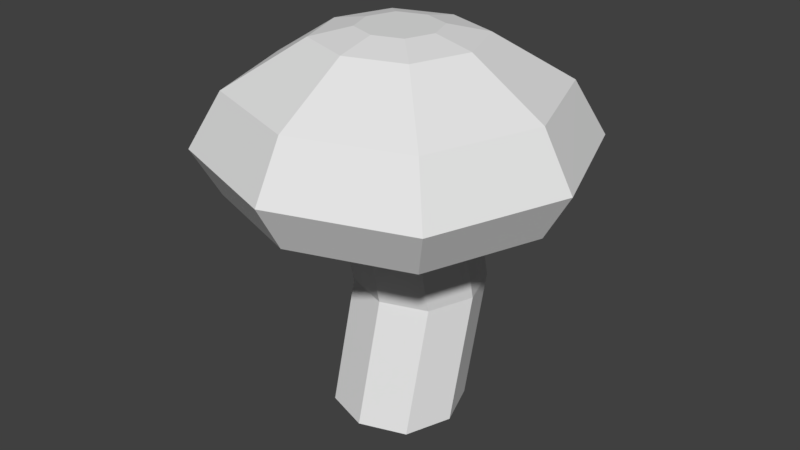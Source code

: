 # Source: Mushroom0.blend  (saved by Blender 2.79.0; exported with 4.5.12 LTS)
import bpy
from mathutils import Matrix  # noqa: F401  (used for matrix-valued properties, if any)

bpy.ops.wm.read_factory_settings(use_empty=True)
scene = bpy.context.scene
scene.name = 'Scene'

# ---- collections
col_collection_1 = bpy.data.collections.new('Collection 1'); scene.collection.children.link(col_collection_1)

# ---- world
world_world = bpy.data.worlds.new('World'); scene.world = world_world
world_world.color = (0.05088, 0.05088, 0.05088)
world_world.use_sun_shadow = False
world_world.sun_shadow_jitter_overblur = 0.0
world_world.cycles.sampling_method = 'MANUAL'

# ---- meshes
me_cube_001 = bpy.data.meshes.new('Cube.001')
me_cube_001.from_pydata([(-0.5086, -0.5086, -0.9449), (-0.5086, -0.5086, 1.902), (-0.5086, 0.5086, -0.9449), (-0.5086, 0.5086, 1.902), (0.5086, -0.5086, -0.9449), (0.5086, -0.5086, 1.902), (0.5086, 0.5086, -0.9449), (0.5086, 0.5086, 1.902), (-0.6932, 0.0, -0.9449), (-0.6932, 0.0, 1.902), (0.6932, 0.0, -0.9449), (0.6932, 0.0, 1.902), (-1.926e-09, 0.6845, -0.9449), (-1.926e-09, 0.6845, 1.902), (-1.926e-09, -0.6845, -0.9449), (-1.926e-09, -0.6845, 1.902), (-1.926e-09, 0.0, -0.9449), (-0.5086, -0.1576, 0.4066), (-0.5086, 0.8595, 0.4066), (0.5086, 0.8595, 0.4066), (0.5086, -0.1576, 0.4066), (0.6932, 0.351, 0.4066), (-0.6932, 0.351, 0.4066), (-1.926e-09, -0.3336, 0.4066), (-1.926e-09, 1.036, 0.4066), (-1.705, 7.45e-09, 1.587), (-1.251, 1.251, 1.587), (-9.169e-09, 1.683, 1.587), (1.251, 1.251, 1.587), (1.705, 7.45e-09, 1.587), (1.251, -1.251, 1.587), (-9.169e-09, -1.683, 1.587), (-1.251, -1.251, 1.587), (-1.655, 5.254e-09, 2.681), (-1.988, 6.173e-09, 2.091), (-1.459, 1.459, 2.091), (-1.074e-08, 1.963, 2.091), (1.459, 1.459, 2.091), (1.988, 6.173e-09, 2.091), (1.459, -1.459, 2.091), (-1.074e-08, -1.963, 2.091), (-1.459, -1.459, 2.091), (-0.8429, 9.463e-09, 3.187), (-1.215, 1.215, 2.681), (-1.136e-08, 1.635, 2.681), (1.215, 1.215, 2.681), (1.655, 5.254e-09, 2.681), (1.215, -1.215, 2.681), (-1.136e-08, -1.635, 2.681), (-1.215, -1.215, 2.681), (-0.6184, 0.6184, 3.187), (-1.29e-08, 0.8324, 3.187), (0.6184, 0.6184, 3.187), (0.8429, 9.463e-09, 3.187), (0.6184, -0.6184, 3.187), (-1.29e-08, -0.8324, 3.187), (-0.6184, -0.6184, 3.187), (-0.4231, -1.323e-09, 3.279), (-0.3104, 0.3104, 3.279), (-7.191e-09, 0.4178, 3.279), (0.3104, 0.3104, 3.279), (0.4231, -1.323e-09, 3.279), (0.3104, -0.3104, 3.279), (-7.191e-09, -0.4178, 3.279), (-0.3104, -0.3104, 3.279), (-7.191e-09, -1.323e-09, 3.279)], [], [(22, 9, 3, 18), (24, 13, 7, 19), (21, 11, 5, 20), (23, 15, 1, 17), (16, 10, 4, 14), (3, 9, 25, 26), (9, 1, 32, 25), (12, 6, 10, 16), (19, 7, 11, 21), (17, 1, 9, 22), (2, 12, 16, 8), (11, 7, 28, 29), (5, 11, 29, 30), (8, 16, 14, 0), (20, 5, 15, 23), (18, 3, 13, 24), (2, 18, 24, 12), (4, 20, 23, 14), (0, 17, 22, 8), (6, 19, 21, 10), (14, 23, 17, 0), (10, 21, 20, 4), (12, 24, 19, 6), (8, 22, 18, 2), (27, 26, 35, 36), (26, 25, 34, 35), (30, 29, 38, 39), (25, 32, 41, 34), (1, 15, 31, 32), (7, 13, 27, 28), (15, 5, 30, 31), (13, 3, 26, 27), (35, 34, 33, 43), (39, 38, 46, 47), (34, 41, 49, 33), (40, 39, 47, 48), (29, 28, 37, 38), (32, 31, 40, 41), (28, 27, 36, 37), (31, 30, 39, 40), (48, 47, 54, 55), (45, 44, 51, 52), (49, 48, 55, 56), (46, 45, 52, 53), (36, 35, 43, 44), (38, 37, 45, 46), (41, 40, 48, 49), (37, 36, 44, 45), (51, 50, 58, 59), (50, 42, 57, 58), (54, 53, 61, 62), (42, 56, 64, 57), (33, 49, 56, 42), (47, 46, 53, 54), (43, 33, 42, 50), (44, 43, 50, 51), (65, 57, 64, 63), (59, 58, 57, 65), (60, 59, 65, 61), (61, 65, 63, 62), (53, 52, 60, 61), (56, 55, 63, 64), (52, 51, 59, 60), (55, 54, 62, 63)])
_ca = me_cube_001.color_attributes.new('Col', 'BYTE_COLOR', 'CORNER')
_ca.data.foreach_set('color', [0.0, 0.0, 0.0, 1.0, 0.0, 0.0, 0.0, 1.0, 0.0, 0.0, 0.0, 1.0, 0.0, 0.0, 0.0, 1.0, 0.0, 0.0, 0.0, 1.0, 0.0, 0.0, 0.0, 1.0, 0.0, 0.0, 0.0, 1.0, 0.0, 0.0, 0.0, 1.0, 0.0, 0.0, 0.0, 1.0, 0.0, 0.0, 0.0, 1.0, 0.0, 0.0, 0.0, 1.0, 0.0, 0.0, 0.0, 1.0, 0.0, 0.0, 0.0, 1.0, 0.0, 0.0, 0.0, 1.0, 0.0, 0.0, 0.0, 1.0, 0.0, 0.0, 0.0, 1.0, 0.4621, 0.3095, 0.1779, 1.0, 0.4621, 0.3095, 0.1779, 1.0, 0.4621, 0.3095, 0.1779, 1.0, 0.4621, 0.3095, 0.1779, 1.0, 0.0331, 0.0331, 0.0331, 1.0, 0.0331, 0.0331, 0.0331, 1.0, 0.0331, 0.0331, 0.0331, 1.0, 0.0331, 0.0331, 0.0331, 1.0, 0.0331, 0.0331, 0.0331, 1.0, 0.0331, 0.0331, 0.0331, 1.0, 0.0331, 0.0331, 0.0331, 1.0, 0.0331, 0.0331, 0.0331, 1.0, 0.4621, 0.3095, 0.1779, 1.0, 0.4621, 0.3095, 0.1779, 1.0, 0.4621, 0.3095, 0.1779, 1.0, 0.4621, 0.3095, 0.1779, 1.0, 0.0, 0.0, 0.0, 1.0, 0.0, 0.0, 0.0, 1.0, 0.0, 0.0, 0.0, 1.0, 0.0, 0.0, 0.0, 1.0, 0.0, 0.0, 0.0, 1.0, 0.0, 0.0, 0.0, 1.0, 0.0, 0.0, 0.0, 1.0, 0.0, 0.0, 0.0, 1.0, 0.4621, 0.3095, 0.1779, 1.0, 0.4621, 0.3095, 0.1779, 1.0, 0.4621, 0.3095, 0.1779, 1.0, 0.4621, 0.3095, 0.1779, 1.0, 0.0331, 0.0331, 0.0331, 1.0, 0.0331, 0.0331, 0.0331, 1.0, 0.0331, 0.0331, 0.0331, 1.0, 0.0331, 0.0331, 0.0331, 1.0, 0.0331, 0.0331, 0.0331, 1.0, 0.0331, 0.0331, 0.0331, 1.0, 0.0331, 0.0331, 0.0331, 1.0, 0.0331, 0.0331, 0.0331, 1.0, 0.4621, 0.3095, 0.1779, 1.0, 0.4621, 0.3095, 0.1779, 1.0, 0.4621, 0.3095, 0.1779, 1.0, 0.4621, 0.3095, 0.1779, 1.0, 0.0, 0.0, 0.0, 1.0, 0.0, 0.0, 0.0, 1.0, 0.0, 0.0, 0.0, 1.0, 0.0, 0.0, 0.0, 1.0, 0.0, 0.0, 0.0, 1.0, 0.0, 0.0, 0.0, 1.0, 0.0, 0.0, 0.0, 1.0, 0.0, 0.0, 0.0, 1.0, 0.0, 0.0, 0.0, 1.0, 0.0, 0.0, 0.0, 1.0, 0.0, 0.0, 0.0, 1.0, 0.0, 0.0, 0.0, 1.0, 0.0, 0.0, 0.0, 1.0, 0.0, 0.0, 0.0, 1.0, 0.0, 0.0, 0.0, 1.0, 0.0, 0.0, 0.0, 1.0, 0.0, 0.0, 0.0, 1.0, 0.0, 0.0, 0.0, 1.0, 0.0, 0.0, 0.0, 1.0, 0.0, 0.0, 0.0, 1.0, 0.0, 0.0, 0.0, 1.0, 0.0, 0.0, 0.0, 1.0, 0.0, 0.0, 0.0, 1.0, 0.0, 0.0, 0.0, 1.0, 0.0, 0.0, 0.0, 1.0, 0.0, 0.0, 0.0, 1.0, 0.0, 0.0, 0.0, 1.0, 0.0, 0.0, 0.0, 1.0, 0.0, 0.0, 0.0, 1.0, 0.0, 0.0, 0.0, 1.0, 0.0, 0.0, 0.0, 1.0, 0.0, 0.0, 0.0, 1.0, 0.0, 0.0, 0.0, 1.0, 0.0, 0.0, 0.0, 1.0, 0.0, 0.0, 0.0, 1.0, 0.0, 0.0, 0.0, 1.0, 0.0, 0.0, 0.0, 1.0, 0.0, 0.0, 0.0, 1.0, 0.0, 0.0, 0.0, 1.0, 0.0, 0.0, 0.0, 1.0, 0.0331, 0.0331, 0.0331, 1.0, 0.0331, 0.0331, 0.0331, 1.0, 0.0331, 0.0331, 0.0331, 1.0, 0.0331, 0.0331, 0.0331, 1.0, 0.0331, 0.0331, 0.0331, 1.0, 0.0331, 0.0331, 0.0331, 1.0, 0.0331, 0.0331, 0.0331, 1.0, 0.0331, 0.0331, 0.0331, 1.0, 0.0331, 0.0331, 0.0331, 1.0, 0.0331, 0.0331, 0.0331, 1.0, 0.0331, 0.0331, 0.0331, 1.0, 0.0331, 0.0331, 0.0331, 1.0, 0.0331, 0.0331, 0.0331, 1.0, 0.0331, 0.0331, 0.0331, 1.0, 0.0331, 0.0331, 0.0331, 1.0, 0.0331, 0.0331, 0.0331, 1.0, 0.0331, 0.0331, 0.0331, 1.0, 0.0331, 0.0331, 0.0331, 1.0, 0.0331, 0.0331, 0.0331, 1.0, 0.0331, 0.0331, 0.0331, 1.0, 0.0331, 0.0331, 0.0331, 1.0, 0.0331, 0.0331, 0.0331, 1.0, 0.0331, 0.0331, 0.0331, 1.0, 0.0331, 0.0331, 0.0331, 1.0, 0.0331, 0.0331, 0.0331, 1.0, 0.0331, 0.0331, 0.0331, 1.0, 0.0331, 0.0331, 0.0331, 1.0, 0.0331, 0.0331, 0.0331, 1.0, 0.0331, 0.0331, 0.0331, 1.0, 0.0331, 0.0331, 0.0331, 1.0, 0.0331, 0.0331, 0.0331, 1.0, 0.0331, 0.0331, 0.0331, 1.0, 0.0331, 0.0331, 0.0331, 1.0, 0.0331, 0.0331, 0.0331, 1.0, 0.0331, 0.0331, 0.0331, 1.0, 0.0331, 0.0331, 0.0331, 1.0, 0.0331, 0.0331, 0.0331, 1.0, 0.0331, 0.0331, 0.0331, 1.0, 0.0331, 0.0331, 0.0331, 1.0, 0.0331, 0.0331, 0.0331, 1.0, 0.0, 0.0, 0.0, 1.0, 0.0, 0.0, 0.0, 1.0, 0.0, 0.0, 0.0, 1.0, 0.0, 0.0, 0.0, 1.0, 0.0331, 0.0331, 0.0331, 1.0, 0.0331, 0.0331, 0.0331, 1.0, 0.0331, 0.0331, 0.0331, 1.0, 0.0331, 0.0331, 0.0331, 1.0, 0.0331, 0.0331, 0.0331, 1.0, 0.0331, 0.0331, 0.0331, 1.0, 0.0331, 0.0331, 0.0331, 1.0, 0.0331, 0.0331, 0.0331, 1.0, 0.0331, 0.0331, 0.0331, 1.0, 0.0331, 0.0331, 0.0331, 1.0, 0.0331, 0.0331, 0.0331, 1.0, 0.0331, 0.0331, 0.0331, 1.0, 0.0331, 0.0331, 0.0331, 1.0, 0.0331, 0.0331, 0.0331, 1.0, 0.0331, 0.0331, 0.0331, 1.0, 0.0331, 0.0331, 0.0331, 1.0, 0.0331, 0.0331, 0.0331, 1.0, 0.0331, 0.0331, 0.0331, 1.0, 0.0331, 0.0331, 0.0331, 1.0, 0.0331, 0.0331, 0.0331, 1.0, 0.0331, 0.0331, 0.0331, 1.0, 0.0331, 0.0331, 0.0331, 1.0, 0.0331, 0.0331, 0.0331, 1.0, 0.0331, 0.0331, 0.0331, 1.0, 0.0331, 0.0331, 0.0331, 1.0, 0.0331, 0.0331, 0.0331, 1.0, 0.0331, 0.0331, 0.0331, 1.0, 0.0331, 0.0331, 0.0331, 1.0, 0.0331, 0.0331, 0.0331, 1.0, 0.0331, 0.0331, 0.0331, 1.0, 0.0331, 0.0331, 0.0331, 1.0, 0.0331, 0.0331, 0.0331, 1.0, 0.0331, 0.0331, 0.0331, 1.0, 0.0331, 0.0331, 0.0331, 1.0, 0.0331, 0.0331, 0.0331, 1.0, 0.0331, 0.0331, 0.0331, 1.0, 0.0331, 0.0331, 0.0331, 1.0, 0.0331, 0.0331, 0.0331, 1.0, 0.0331, 0.0331, 0.0331, 1.0, 0.0331, 0.0331, 0.0331, 1.0, 0.0331, 0.0331, 0.0331, 1.0, 0.0331, 0.0331, 0.0331, 1.0, 0.0331, 0.0331, 0.0331, 1.0, 0.0331, 0.0331, 0.0331, 1.0, 0.0331, 0.0331, 0.0331, 1.0, 0.0331, 0.0331, 0.0331, 1.0, 0.0331, 0.0331, 0.0331, 1.0, 0.0331, 0.0331, 0.0331, 1.0, 0.0331, 0.0331, 0.0331, 1.0, 0.0331, 0.0331, 0.0331, 1.0, 0.0331, 0.0331, 0.0331, 1.0, 0.0331, 0.0331, 0.0331, 1.0, 0.0331, 0.0331, 0.0331, 1.0, 0.0331, 0.0331, 0.0331, 1.0, 0.0331, 0.0331, 0.0331, 1.0, 0.0331, 0.0331, 0.0331, 1.0, 0.0331, 0.0331, 0.0331, 1.0, 0.0331, 0.0331, 0.0331, 1.0, 0.0331, 0.0331, 0.0331, 1.0, 0.0331, 0.0331, 0.0331, 1.0, 0.0331, 0.0331, 0.0331, 1.0, 0.0331, 0.0331, 0.0331, 1.0, 0.0331, 0.0331, 0.0331, 1.0, 0.0331, 0.0331, 0.0331, 1.0, 0.0331, 0.0331, 0.0331, 1.0, 0.0331, 0.0331, 0.0331, 1.0, 0.0331, 0.0331, 0.0331, 1.0, 0.0331, 0.0331, 0.0331, 1.0, 0.0331, 0.0331, 0.0331, 1.0, 0.0331, 0.0331, 0.0331, 1.0, 0.0331, 0.0331, 0.0331, 1.0, 0.0331, 0.0331, 0.0331, 1.0, 0.0331, 0.0331, 0.0331, 1.0, 0.0331, 0.0331, 0.0331, 1.0, 0.0331, 0.0331, 0.0331, 1.0, 0.0331, 0.0331, 0.0331, 1.0, 0.0331, 0.0331, 0.0331, 1.0, 0.0331, 0.0331, 0.0331, 1.0, 0.0331, 0.0331, 0.0331, 1.0, 0.0331, 0.0331, 0.0331, 1.0, 0.0331, 0.0331, 0.0331, 1.0, 0.0331, 0.0331, 0.0331, 1.0, 0.0331, 0.0331, 0.0331, 1.0, 0.0331, 0.0331, 0.0331, 1.0, 0.0331, 0.0331, 0.0331, 1.0, 0.0331, 0.0331, 0.0331, 1.0, 0.0331, 0.0331, 0.0331, 1.0, 0.0331, 0.0331, 0.0331, 1.0, 0.0331, 0.0331, 0.0331, 1.0, 0.0331, 0.0331, 0.0331, 1.0, 0.0331, 0.0331, 0.0331, 1.0, 0.0331, 0.0331, 0.0331, 1.0, 0.0331, 0.0331, 0.0331, 1.0, 0.0331, 0.0331, 0.0331, 1.0, 0.0331, 0.0331, 0.0331, 1.0, 0.0331, 0.0331, 0.0331, 1.0, 0.0331, 0.0331, 0.0331, 1.0, 0.0331, 0.0331, 0.0331, 1.0, 0.0331, 0.0331, 0.0331, 1.0, 0.0331, 0.0331, 0.0331, 1.0, 0.0331, 0.0331, 0.0331, 1.0, 0.0331, 0.0331, 0.0331, 1.0, 0.0331, 0.0331, 0.0331, 1.0, 0.0331, 0.0331, 0.0331, 1.0, 0.0331, 0.0331, 0.0331, 1.0, 0.0331, 0.0331, 0.0331, 1.0, 0.0331, 0.0331, 0.0331, 1.0, 0.0331, 0.0331, 0.0331, 1.0, 0.0331, 0.0331, 0.0331, 1.0, 0.0331, 0.0331, 0.0331, 1.0, 0.0331, 0.0331, 0.0331, 1.0, 0.0331, 0.0331, 0.0331, 1.0, 0.0331, 0.0331, 0.0331, 1.0, 0.0331, 0.0331, 0.0331, 1.0, 0.0331, 0.0331, 0.0331, 1.0, 0.0331, 0.0331, 0.0331, 1.0])
me_cube_001.use_remesh_preserve_volume = False
me_cube_001.use_remesh_preserve_attributes = False
me_cube_001.use_mirror_vertex_groups = False
me_cube_001.use_paint_bone_selection = False
me_cube_001.use_paint_mask = True
me_cube_001.update()

# ---- objects
ob_cube_001 = bpy.data.objects.new('Cube.001', me_cube_001)

# ---- transforms, parenting, visibility, modifiers, constraints
ob_cube_001.location = (0.0, 0.0, 0.4504)
ob_cube_001.scale = (0.5672, 0.5672, 0.5672)
ob_cube_001.lineart.crease_threshold = 0.0
_m = ob_cube_001.modifiers.new('Triangulate', 'TRIANGULATE')

# ---- collection membership
col_collection_1.objects.link(ob_cube_001)

# ---- scene / render settings (as saved in the file)
scene.frame_start = 1; scene.frame_end = 250; scene.frame_set(1)
scene.render.engine = 'BLENDER_EEVEE_NEXT'
scene.render.resolution_percentage = 50
scene.render.dither_intensity = 0.0
scene.cycles.use_denoising = False
scene.cycles.samples = 128
scene.cycles.sampling_pattern = 'TABULATED_SOBOL'
scene.cycles.light_sampling_threshold = 0.0
scene.cycles.use_adaptive_sampling = False
scene.cycles.use_light_tree = False
scene.cycles.blur_glossy = 0.0
scene.cycles.sample_clamp_indirect = 0.0
scene.view_settings.view_transform = 'Standard'
bpy.context.view_layer.update()

# ---- added for rendering (the .blend has no active camera and no usable light): camera, sun
cam_auto = bpy.data.cameras.new('AutoCamera')
cam_auto.lens = 50.0
cam_auto.sensor_width = 36.0
cam_auto.clip_end = 1000.0
ob_auto_camera = bpy.data.objects.new('AutoCamera', cam_auto)
scene.collection.objects.link(ob_auto_camera)
ob_auto_camera.location = (3.67661, -4.41193, 4.05371)
ob_auto_camera.rotation_euler = (1.09748, -7.21219e-08, 0.694738)
scene.camera = ob_auto_camera
light_auto_sun = bpy.data.lights.new('AutoSun', 'SUN')
light_auto_sun.energy = 3.0
light_auto_sun.angle = 0.0523599
ob_auto_sun = bpy.data.objects.new('AutoSun', light_auto_sun)
scene.collection.objects.link(ob_auto_sun)
ob_auto_sun.rotation_euler = (0.872665, 0.174533, 0.523599)
bpy.context.view_layer.update()

